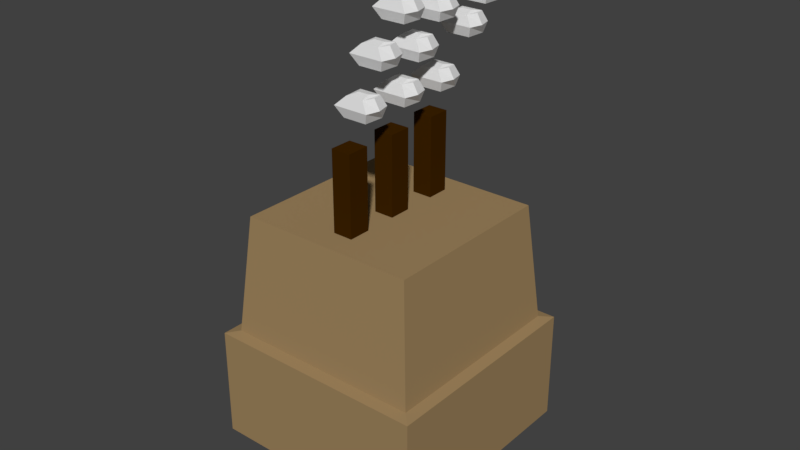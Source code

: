 # Source: factory.blend  (saved by Blender 2.79.0; exported with 4.5.12 LTS)
import bpy
from mathutils import Matrix  # noqa: F401  (used for matrix-valued properties, if any)

bpy.ops.wm.read_factory_settings(use_empty=True)
scene = bpy.context.scene
scene.name = 'Scene'

# ---- collections
col_collection_1 = bpy.data.collections.new('Collection 1'); scene.collection.children.link(col_collection_1)

# ---- materials (node trees are filled in below, after node groups)
mat_material_003 = bpy.data.materials.new('Material.003')
mat_material_003.alpha_threshold = 0.0
mat_material_003.use_transparent_shadow = False
mat_material_003.roughness = 0.5
mat_material = bpy.data.materials.new('Material')
mat_material.alpha_threshold = 0.0
mat_material.use_transparent_shadow = False
mat_material.diffuse_color = (0.3505, 0.2356, 0.1123, 1.0)
mat_material.roughness = 0.5
mat_material_001 = bpy.data.materials.new('Material.001')
mat_material_001.alpha_threshold = 0.0
mat_material_001.use_transparent_shadow = False
mat_material_001.diffuse_color = (0.04696, 0.01646, 1.196e-07, 1.0)
mat_material_001.roughness = 0.5
mat_material_002 = bpy.data.materials.new('Material.002')
mat_material_002.alpha_threshold = 0.0
mat_material_002.use_transparent_shadow = False
mat_material_002.roughness = 0.5

# ---- material node trees

# ---- world
world_world = bpy.data.worlds.new('World'); scene.world = world_world
world_world.color = (0.05088, 0.05088, 0.05088)
world_world.use_sun_shadow = False
world_world.sun_shadow_jitter_overblur = 0.0
world_world.cycles.sampling_method = 'MANUAL'

# ---- meshes
me_cube_009 = bpy.data.meshes.new('Cube.009')
me_cube_009.from_pydata([(-1.0, -0.8, -1.0), (-1.0, -0.5, 1.0), (1.0, -0.9, -1.0), (1.0, -0.7, 1.0), (1.4, -1.105, 0.0), (0.0, -0.3, 1.2), (-1.3, -1.133, 0.0), (0.0, -0.1, -1.3), (-1.0, 1.6, -1.0), (-1.0, 1.3, 1.0), (1.0, 1.6, -1.0), (1.0, 1.5, 1.0), (1.1, 2.4, 0.0), (0.0, 0.8, 1.2), (-1.3, 2.4, 0.0), (0.0, 1.0, -1.3), (0.05, -1.462, 0.0), (0.0, -0.9283, 1.0), (10.43, -0.8, -1.762), (10.43, -0.5, 0.2381), (12.43, -0.9, -1.762), (12.43, -0.7, 0.2381), (12.83, -1.105, -0.7619), (11.43, -0.3, 0.4381), (10.13, -1.133, -0.7619), (11.43, -0.1, -2.062), (10.43, 1.6, -1.762), (10.43, 1.3, 0.2381), (12.43, 1.6, -1.762), (12.43, 1.5, 0.2381), (12.53, 2.4, -0.7619), (11.43, 0.8, 0.4381), (10.13, 2.4, -0.7619), (11.43, 1.0, -2.062), (11.48, -1.462, -0.7619), (11.43, -0.9283, 0.2381), (3.732, -0.8, -1.882), (3.732, -0.5, 0.1177), (5.732, -0.9, -1.882), (5.732, -0.7, 0.1177), (6.132, -1.105, -0.8823), (4.732, -0.3, 0.3177), (3.432, -1.133, -0.8823), (4.732, -0.1, -2.182), (3.732, 1.6, -1.882), (3.732, 1.3, 0.1177), (5.732, 1.6, -1.882), (5.732, 1.5, 0.1177), (5.832, 2.4, -0.8823), (4.732, 0.8, 0.3177), (3.432, 2.4, -0.8823), (4.732, 1.0, -2.182), (4.782, -1.462, -0.8823), (4.732, -0.9283, 0.1177), (0.965, -0.8, -4.77), (0.965, -0.5, -2.77), (2.965, -0.9, -4.77), (2.965, -0.7, -2.77), (3.365, -1.105, -3.77), (1.965, -0.3, -2.57), (0.665, -1.133, -3.77), (1.965, -0.1, -5.07), (0.965, 1.6, -4.77), (0.965, 1.3, -2.77), (2.965, 1.6, -4.77), (2.965, 1.5, -2.77), (3.065, 2.4, -3.77), (1.965, 0.8, -2.57), (0.665, 2.4, -3.77), (1.965, 1.0, -5.07), (2.015, -1.462, -3.77), (1.965, -0.9283, -2.77), (-3.927, -0.8, -4.288), (-3.927, -0.5, -2.288), (-1.927, -0.9, -4.288), (-1.927, -0.7, -2.288), (-1.527, -1.105, -3.288), (-2.927, -0.3, -2.088), (-4.227, -1.133, -3.288), (-2.927, -0.1, -4.588), (-3.927, 1.6, -4.288), (-3.927, 1.3, -2.288), (-1.927, 1.6, -4.288), (-1.927, 1.5, -2.288), (-1.827, 2.4, -3.288), (-2.927, 0.8, -2.088), (-4.227, 2.4, -3.288), (-2.927, 1.0, -4.588), (-2.877, -1.462, -3.288), (-2.927, -0.9283, -2.288), (-5.927, -0.8, -8.288), (-5.927, -0.5, -6.288), (-3.927, -0.9, -8.288), (-3.927, -0.7, -6.288), (-3.527, -1.105, -7.288), (-4.927, -0.3, -6.088), (-6.227, -1.133, -7.288), (-4.927, -0.1, -8.588), (-5.927, 1.6, -8.288), (-5.927, 1.3, -6.288), (-3.927, 1.6, -8.288), (-3.927, 1.5, -6.288), (-3.827, 2.4, -7.288), (-4.927, 0.8, -6.088), (-6.227, 2.4, -7.288), (-4.927, 1.0, -8.588), (-4.877, -1.462, -7.288), (-4.927, -0.9283, -6.288), (-0.9275, -0.8, -8.288), (-0.9275, -0.5, -6.288), (1.073, -0.9, -8.288), (1.073, -0.7, -6.288), (1.473, -1.105, -7.288), (0.07251, -0.3, -6.088), (-1.227, -1.133, -7.288), (0.07251, -0.1, -8.588), (-0.9275, 1.6, -8.288), (-0.9275, 1.3, -6.288), (1.073, 1.6, -8.288), (1.073, 1.5, -6.288), (1.173, 2.4, -7.288), (0.07251, 0.8, -6.088), (-1.227, 2.4, -7.288), (0.07251, 1.0, -8.588), (0.1225, -1.462, -7.288), (0.07251, -0.9283, -6.288), (4.073, -0.8, -8.288), (4.073, -0.5, -6.288), (6.073, -0.9, -8.288), (6.073, -0.7, -6.288), (6.473, -1.105, -7.288), (5.073, -0.3, -6.088), (3.773, -1.133, -7.288), (5.073, -0.1, -8.588), (4.073, 1.6, -8.288), (4.073, 1.3, -6.288), (6.073, 1.6, -8.288), (6.073, 1.5, -6.288), (6.173, 2.4, -7.288), (5.073, 0.8, -6.088), (3.773, 2.4, -7.288), (5.073, 1.0, -8.588), (5.123, -1.462, -7.288), (5.073, -0.9283, -6.288), (8.073, -0.8, -4.288), (8.073, -0.5, -2.288), (10.07, -0.9, -4.288), (10.07, -0.7, -2.288), (10.47, -1.105, -3.288), (9.073, -0.3, -2.088), (7.773, -1.133, -3.288), (9.073, -0.1, -4.588), (8.073, 1.6, -4.288), (8.073, 1.3, -2.288), (10.07, 1.6, -4.288), (10.07, 1.5, -2.288), (10.17, 2.4, -3.288), (9.073, 0.8, -2.088), (7.773, 2.4, -3.288), (9.073, 1.0, -4.588), (9.123, -1.462, -3.288), (9.073, -0.9283, -2.288)], [], [(0, 7, 15, 8), (5, 1, 9, 13), (2, 4, 12, 10), (4, 3, 11, 12), (6, 0, 8, 14), (7, 2, 10, 15), (3, 5, 13, 11), (1, 6, 14, 9), (15, 10, 8), (11, 13, 9), (12, 14, 8, 10), (14, 12, 11, 9), (7, 0, 2), (4, 2, 0, 6, 16), (6, 1, 17, 3, 4, 16), (3, 17, 1, 5), (18, 25, 33, 26), (23, 19, 27, 31), (20, 22, 30, 28), (22, 21, 29, 30), (24, 18, 26, 32), (25, 20, 28, 33), (21, 23, 31, 29), (19, 24, 32, 27), (33, 28, 26), (29, 31, 27), (30, 32, 26, 28), (32, 30, 29, 27), (25, 18, 20), (22, 20, 18, 24, 34), (24, 19, 35, 21, 22, 34), (21, 35, 19, 23), (36, 43, 51, 44), (41, 37, 45, 49), (38, 40, 48, 46), (40, 39, 47, 48), (42, 36, 44, 50), (43, 38, 46, 51), (39, 41, 49, 47), (37, 42, 50, 45), (51, 46, 44), (47, 49, 45), (48, 50, 44, 46), (50, 48, 47, 45), (43, 36, 38), (40, 38, 36, 42, 52), (42, 37, 53, 39, 40, 52), (39, 53, 37, 41), (54, 61, 69, 62), (59, 55, 63, 67), (56, 58, 66, 64), (58, 57, 65, 66), (60, 54, 62, 68), (61, 56, 64, 69), (57, 59, 67, 65), (55, 60, 68, 63), (69, 64, 62), (65, 67, 63), (66, 68, 62, 64), (68, 66, 65, 63), (61, 54, 56), (58, 56, 54, 60, 70), (60, 55, 71, 57, 58, 70), (57, 71, 55, 59), (72, 79, 87, 80), (77, 73, 81, 85), (74, 76, 84, 82), (76, 75, 83, 84), (78, 72, 80, 86), (79, 74, 82, 87), (75, 77, 85, 83), (73, 78, 86, 81), (87, 82, 80), (83, 85, 81), (84, 86, 80, 82), (86, 84, 83, 81), (79, 72, 74), (76, 74, 72, 78, 88), (78, 73, 89, 75, 76, 88), (75, 89, 73, 77), (90, 97, 105, 98), (95, 91, 99, 103), (92, 94, 102, 100), (94, 93, 101, 102), (96, 90, 98, 104), (97, 92, 100, 105), (93, 95, 103, 101), (91, 96, 104, 99), (105, 100, 98), (101, 103, 99), (102, 104, 98, 100), (104, 102, 101, 99), (97, 90, 92), (94, 92, 90, 96, 106), (96, 91, 107, 93, 94, 106), (93, 107, 91, 95), (108, 115, 123, 116), (113, 109, 117, 121), (110, 112, 120, 118), (112, 111, 119, 120), (114, 108, 116, 122), (115, 110, 118, 123), (111, 113, 121, 119), (109, 114, 122, 117), (123, 118, 116), (119, 121, 117), (120, 122, 116, 118), (122, 120, 119, 117), (115, 108, 110), (112, 110, 108, 114, 124), (114, 109, 125, 111, 112, 124), (111, 125, 109, 113), (126, 133, 141, 134), (131, 127, 135, 139), (128, 130, 138, 136), (130, 129, 137, 138), (132, 126, 134, 140), (133, 128, 136, 141), (129, 131, 139, 137), (127, 132, 140, 135), (141, 136, 134), (137, 139, 135), (138, 140, 134, 136), (140, 138, 137, 135), (133, 126, 128), (130, 128, 126, 132, 142), (132, 127, 143, 129, 130, 142), (129, 143, 127, 131), (144, 151, 159, 152), (149, 145, 153, 157), (146, 148, 156, 154), (148, 147, 155, 156), (150, 144, 152, 158), (151, 146, 154, 159), (147, 149, 157, 155), (145, 150, 158, 153), (159, 154, 152), (155, 157, 153), (156, 158, 152, 154), (158, 156, 155, 153), (151, 144, 146), (148, 146, 144, 150, 160), (150, 145, 161, 147, 148, 160), (147, 161, 145, 149)])
me_cube_009.materials.append(mat_material_003)
me_cube_009.use_remesh_preserve_volume = False
me_cube_009.use_remesh_preserve_attributes = False
me_cube_009.use_mirror_vertex_groups = False
me_cube_009.update()
me_cube_002 = bpy.data.meshes.new('Cube.002')
me_cube_002.from_pydata([(-1.0, -1.0, -1.0), (-0.9, -0.9, 0.01786), (-1.0, 1.0, -1.0), (-0.9, 0.9, 0.01786), (1.0, -1.0, -1.0), (0.9, -0.9, 0.01786), (1.0, 1.0, -1.0), (0.9, 0.9, 0.01786), (-1.0, 1.0, 0.0), (1.0, 1.0, 0.0), (1.0, -1.0, 0.0), (-1.0, -1.0, 0.0), (-0.8, -0.8, 1.089), (-0.8, 0.8, 1.089), (0.8, -0.8, 1.089), (0.8, 0.8, 1.089), (0.8, -0.08929, 1.089), (-0.08929, -0.08929, 1.089), (0.8, 0.08922, 1.089), (-0.08929, 0.08914, 1.089), (-0.5786, -0.08929, 1.089), (0.4, -0.08929, 1.089), (-0.5786, 0.08909, 1.089), (0.4, 0.08918, 1.089), (-0.3786, -0.08929, 1.089), (-0.3786, 0.08912, 1.089), (0.1107, 0.08916, 1.089), (0.1107, -0.08929, 1.089), (0.6, -0.08929, 1.089), (0.6, 0.0892, 1.089), (-0.5786, -0.08929, 1.804), (-0.5786, 0.08909, 1.804), (-0.3786, -0.08929, 1.804), (-0.3786, 0.08912, 1.804), (-0.08929, -0.08929, 1.804), (-0.08929, 0.08914, 1.804), (0.1107, 0.08916, 1.804), (0.1107, -0.08929, 1.804), (0.4, -0.08929, 1.804), (0.4, 0.08918, 1.804), (0.6, -0.08929, 1.804), (0.6, 0.0892, 1.804)], [], [(6, 9, 10, 4), (10, 11, 0, 4), (0, 11, 8, 2), (2, 8, 9, 6), (2, 6, 4, 0), (1, 5, 14, 12), (24, 20, 22, 25), (7, 3, 13, 15), (5, 7, 15, 18, 16, 14), (1, 12, 13, 3), (32, 33, 31, 30), (24, 25, 33, 32), (25, 22, 31, 33), (22, 20, 30, 31), (20, 24, 32, 30), (26, 19, 17, 27), (36, 37, 34, 35), (17, 19, 35, 34), (27, 17, 34, 37), (26, 27, 37, 36), (19, 26, 36, 35), (28, 21, 23, 29), (40, 41, 39, 38), (29, 23, 39, 41), (28, 29, 41, 40), (21, 28, 40, 38), (23, 21, 38, 39), (13, 12, 14, 15), (7, 9, 8, 3), (11, 1, 3, 8), (11, 10, 5, 1), (5, 10, 9, 7)])
me_cube_002.polygons.foreach_set('material_index', [0, 0, 0, 0, 0, 0, 0, 0, 0, 0, 1, 1, 1, 1, 1, 0, 1, 1, 1, 1, 1, 0, 1, 1, 1, 1, 1, 0, 0, 0, 0, 0])
me_cube_002.materials.append(mat_material)
me_cube_002.materials.append(mat_material_001)
me_cube_002.use_remesh_preserve_volume = False
me_cube_002.use_remesh_preserve_attributes = False
me_cube_002.use_mirror_vertex_groups = False
me_cube_002.update()
me_cube_001 = bpy.data.meshes.new('Cube.001')
me_cube_001.from_pydata([(-1.0, -1.0, -1.0), (-1.0, -1.0, 1.0), (-1.0, 1.0, -1.0), (-1.0, 1.0, 1.0), (1.0, -1.0, -1.0), (1.0, -1.0, 1.0), (1.0, 1.0, -1.0), (1.0, 1.0, 1.0)], [(2, 0), (0, 1), (1, 3), (3, 2), (6, 2), (3, 7), (7, 6), (4, 6), (7, 5), (5, 4), (0, 4), (5, 1)], [])
me_cube_001.materials.append(mat_material_002)
me_cube_001.use_remesh_preserve_volume = False
me_cube_001.use_remesh_preserve_attributes = False
me_cube_001.use_mirror_vertex_groups = False
me_cube_001.update()

# ---- objects
ob_cube_008 = bpy.data.objects.new('Cube.008', me_cube_009)
ob_cube = bpy.data.objects.new('Cube', me_cube_002)
ob_boundary = bpy.data.objects.new('Boundary', me_cube_001)

# ---- transforms, parenting, visibility, modifiers, constraints
ob_cube_008.location = (0.8014, -0.4149, 21.48)
ob_cube_008.rotation_euler = (0.0, -0.0, -4.712)
ob_cube_008.lineart.crease_threshold = 0.0
ob_cube.location = (-0.4149, -0.8014, -9.662)
ob_cube.rotation_euler = (0.0, -0.0, -4.712)
ob_cube.scale = (11.2, 11.2, 11.2)
ob_cube.lineart.crease_threshold = 0.0
ob_boundary.location = (0.0, 0.0, 0.0)
ob_boundary.scale = (16.0, 16.0, 16.0)
ob_boundary.lineart.crease_threshold = 0.0

# ---- collection membership
col_collection_1.objects.link(ob_cube_008)
col_collection_1.objects.link(ob_cube)
col_collection_1.objects.link(ob_boundary)

# ---- scene / render settings (as saved in the file)
scene.frame_start = 1; scene.frame_end = 250; scene.frame_set(0)
scene.render.engine = 'BLENDER_EEVEE_NEXT'
scene.render.resolution_percentage = 50
scene.render.dither_intensity = 0.0
scene.cycles.use_denoising = False
scene.cycles.samples = 128
scene.cycles.sampling_pattern = 'TABULATED_SOBOL'
scene.cycles.use_adaptive_sampling = False
scene.cycles.use_light_tree = False
scene.cycles.blur_glossy = 0.0
scene.cycles.sample_clamp_indirect = 0.0
scene.view_settings.view_transform = 'Standard'
bpy.context.view_layer.update()

# ---- added for rendering (the .blend has no active camera and no usable light): camera, sun
cam_auto = bpy.data.cameras.new('AutoCamera')
cam_auto.lens = 50.0
cam_auto.sensor_width = 36.0
cam_auto.clip_end = 1019.73
ob_auto_camera = bpy.data.objects.new('AutoCamera', cam_auto)
scene.collection.objects.link(ob_auto_camera)
ob_auto_camera.location = (58.1044, -69.7253, 47.3924)
ob_auto_camera.rotation_euler = (1.09748, -7.21219e-08, 0.694738)
scene.camera = ob_auto_camera
light_auto_sun = bpy.data.lights.new('AutoSun', 'SUN')
light_auto_sun.energy = 3.0
light_auto_sun.angle = 0.0523599
ob_auto_sun = bpy.data.objects.new('AutoSun', light_auto_sun)
scene.collection.objects.link(ob_auto_sun)
ob_auto_sun.rotation_euler = (0.872665, 0.174533, 0.523599)
bpy.context.view_layer.update()
